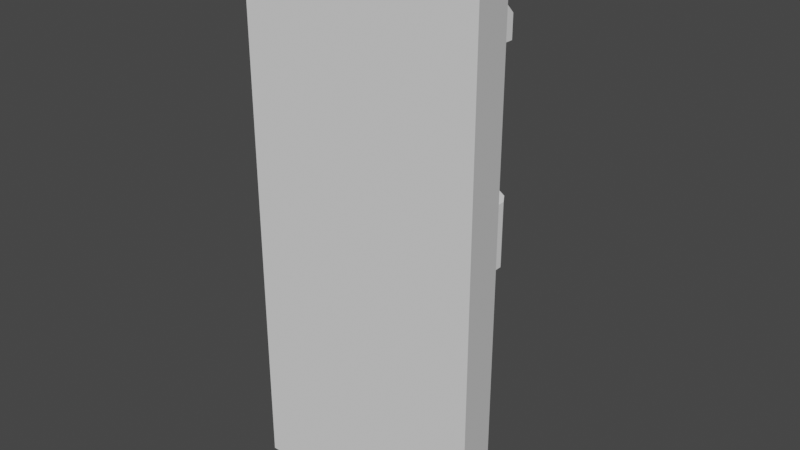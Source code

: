 # Source: Lever.blend  (saved by Blender 2.80.75; exported with 4.5.12 LTS)
import bpy
from mathutils import Matrix  # noqa: F401  (used for matrix-valued properties, if any)

bpy.ops.wm.read_factory_settings(use_empty=True)
scene = bpy.context.scene
scene.name = 'Scene'

# ---- collections
col_collection = bpy.data.collections.new('Collection'); scene.collection.children.link(col_collection)

# ---- world
world_world = bpy.data.worlds.new('World'); scene.world = world_world
world_world.use_nodes = True; world_world.node_tree.nodes.clear()
_N = world_world.node_tree.nodes; _L = world_world.node_tree.links
n0 = _N.new('ShaderNodeOutputWorld'); n0.name = 'World Output'; n0.location = (300, 300)
n1 = _N.new('ShaderNodeBackground'); n1.name = 'Background'; n1.location = (10, 300)
n1.inputs[0].default_value = (0.05088, 0.05088, 0.05088, 1.0)
_L.new(n1.outputs[0], n0.inputs[0])
n0.is_active_output = True
world_world.color = (0.05088, 0.05088, 0.05088)
world_world.use_sun_shadow = False
world_world.sun_shadow_jitter_overblur = 0.0

# ---- meshes
me_cube_002 = bpy.data.meshes.new('Cube.002')
me_cube_002.from_pydata([(-0.1425, -0.03099, -0.3264), (0.1425, -0.03099, -0.3264), (-0.1277, 0.03273, -0.3076), (0.1277, 0.03273, -0.3076), (0.1425, -0.03099, 0.3264), (-0.1425, -0.03099, 0.3264), (-0.1277, 0.03273, 0.3076), (0.1277, 0.03273, 0.3076), (-0.09622, 0.05079, -0.03825), (0.09622, 0.05079, -0.03825), (0.09626, 0.05079, 0.03829), (-0.09626, 0.05079, 0.03829), (-0.1092, 0.05079, 0.2914), (-0.1092, 0.05079, -0.2913), (0.1092, 0.05079, -0.2913), (0.1092, 0.05079, 0.2914), (-0.05519, 0.05079, 0.2374), (-0.05516, 0.05079, -0.2373), (0.05516, 0.05079, -0.2373), (0.05519, 0.05079, 0.2374), (-0.06816, 0.05079, 0.04319), (-0.06812, 0.05079, -0.04315), (0.06812, 0.05079, -0.04315), (0.06816, 0.05079, 0.04319), (-0.08959, 0.09797, 0.03945), (-0.09626, 0.08734, 0.03829), (-0.09622, 0.08734, -0.03825), (-0.08954, 0.09797, -0.03941), (0.08954, 0.09797, -0.03941), (0.09622, 0.08734, -0.03825), (0.09626, 0.08734, 0.03829), (0.08958, 0.09797, 0.03945), (-0.06816, 0.1009, 0.04319), (-0.07483, 0.1051, 0.04203), (-0.0748, 0.1051, -0.04199), (-0.06812, 0.1009, -0.04315), (0.06812, 0.1009, -0.04315), (0.0748, 0.1051, -0.04199), (0.07483, 0.1051, 0.04203), (0.06816, 0.1009, 0.04319)], [], [(4, 5, 0, 1), (2, 3, 1, 0), (3, 7, 4, 1), (0, 5, 6, 2), (3, 2, 13, 14), (6, 7, 15, 12), (12, 13, 2, 6), (7, 3, 14, 15), (4, 7, 6, 5), (18, 17, 16, 19), (17, 18, 14, 13), (19, 16, 12, 15), (26, 27, 34, 35), (11, 8, 13, 12), (9, 10, 15, 14), (21, 20, 16, 17), (23, 22, 18, 19), (8, 21, 17, 13), (22, 9, 14, 18), (10, 23, 19, 15), (20, 11, 12, 16), (21, 8, 26, 35), (22, 36, 29, 9), (8, 11, 25, 26), (36, 37, 28, 29), (37, 38, 31, 28), (35, 32, 20, 21), (10, 9, 29, 30), (39, 36, 22, 23), (20, 32, 25, 11), (24, 27, 26, 25), (28, 31, 30, 29), (32, 35, 34, 33), (36, 39, 38, 37), (33, 34, 27, 24), (32, 33, 24, 25), (23, 10, 30, 39), (30, 31, 38, 39)])
_uv = me_cube_002.uv_layers.new(name='UVMap')
_uv.uv.foreach_set('vector', [0.625, 0.75, 0.625, 1.0, 0.375, 1.0, 0.375, 0.75, 0.125, 0.5363, 0.375, 0.5363, 0.375, 0.75, 0.125, 0.75, 0.375, 0.5363, 0.625, 0.5363, 0.625, 0.75, 0.375, 0.75, 0.375, 0.0, 0.625, 0.0, 0.625, 0.2137, 0.375, 0.2137, 0.375, 0.5363, 0.125, 0.5363, 0.1431, 0.5, 0.3569, 0.5, 0.875, 0.5363, 0.625, 0.5363, 0.6431, 0.5, 0.8569, 0.5, 0.6205, 0.2608, 0.3795, 0.2608, 0.375, 0.2137, 0.625, 0.2137, 0.625, 0.5363, 0.375, 0.5363, 0.3795, 0.4892, 0.6205, 0.4892, 0.625, 0.75, 0.625, 0.5363, 0.875, 0.5363, 0.625, 0.0, 0.3507, 0.4844, 0.2385, 0.4826, 0.5836, 0.332, 0.5908, 0.4402, 0.2385, 0.4826, 0.3507, 0.4844, 0.3795, 0.4892, 0.1431, 0.5, 0.5908, 0.4402, 0.5836, 0.332, 0.6205, 0.2608, 0.6205, 0.4892, 0.1809, 0.4885, 0.1926, 0.4864, 0.2184, 0.4819, 0.2301, 0.4798, 0.5968, 0.2852, 0.1809, 0.4885, 0.1431, 0.5, 0.6205, 0.2608, 0.3803, 0.4879, 0.6056, 0.4776, 0.6205, 0.4892, 0.3795, 0.4892, 0.2301, 0.4798, 0.578, 0.3219, 0.5836, 0.332, 0.2385, 0.4826, 0.5898, 0.4525, 0.3658, 0.485, 0.3507, 0.4844, 0.5908, 0.4402, 0.1809, 0.4885, 0.2301, 0.4798, 0.2385, 0.4826, 0.1431, 0.5, 0.3658, 0.485, 0.3803, 0.4879, 0.3795, 0.4892, 0.3507, 0.4844, 0.6056, 0.4776, 0.5898, 0.4525, 0.5908, 0.4402, 0.6205, 0.4892, 0.578, 0.3219, 0.5968, 0.2852, 0.6205, 0.2608, 0.5836, 0.332, 0.2301, 0.4798, 0.1809, 0.4885, 0.1809, 0.4885, 0.2301, 0.4798, 0.3658, 0.485, 0.3658, 0.485, 0.3803, 0.4879, 0.3803, 0.4879, 0.1809, 0.4885, 0.5968, 0.2852, 0.5968, 0.2852, 0.1809, 0.4885, 0.3658, 0.485, 0.3692, 0.4857, 0.3769, 0.4872, 0.3803, 0.4879, 0.3692, 0.4857, 0.5936, 0.4585, 0.6019, 0.4717, 0.3769, 0.4872, 0.2301, 0.4798, 0.578, 0.3219, 0.578, 0.3219, 0.2301, 0.4798, 0.6056, 0.4776, 0.3803, 0.4879, 0.3803, 0.4879, 0.6056, 0.4776, 0.5898, 0.4525, 0.3658, 0.485, 0.3658, 0.485, 0.5898, 0.4525, 0.578, 0.3219, 0.578, 0.3219, 0.5968, 0.2852, 0.5968, 0.2852, 0.5924, 0.2939, 0.1926, 0.4864, 0.1809, 0.4885, 0.5968, 0.2852, 0.3769, 0.4872, 0.6019, 0.4717, 0.6056, 0.4776, 0.3803, 0.4879, 0.578, 0.3219, 0.2301, 0.4798, 0.2184, 0.4819, 0.5825, 0.3132, 0.3658, 0.485, 0.5898, 0.4525, 0.5936, 0.4585, 0.3692, 0.4857, 0.5825, 0.3132, 0.2184, 0.4819, 0.1926, 0.4864, 0.5924, 0.2939, 0.578, 0.3219, 0.5825, 0.3132, 0.5924, 0.2939, 0.5968, 0.2852, 0.5898, 0.4525, 0.6056, 0.4776, 0.6056, 0.4776, 0.5898, 0.4525, 0.6056, 0.4776, 0.6019, 0.4717, 0.5936, 0.4585, 0.5898, 0.4525])
me_cube_002.use_remesh_preserve_volume = False
me_cube_002.use_remesh_preserve_attributes = False
me_cube_002.use_mirror_vertex_groups = False
me_cube_002.update()
me_cube_000 = bpy.data.meshes.new('Cube.000')
me_cube_000.from_pydata([(-0.06815, -0.01401, 0.0155), (0.06815, -0.01401, 0.0155), (-0.06815, 0.01401, 0.0155), (0.06815, 0.01401, 0.0155), (-0.02655, -0.01401, 0.05705), (-0.05324, -0.01401, 0.05705), (0.05324, -0.01401, 0.05705), (0.02655, -0.01401, 0.05705), (-0.02655, 0.01401, 0.05705), (-0.05324, 0.01401, 0.05705), (0.05324, 0.01401, 0.05705), (0.02655, 0.01401, 0.05705), (-0.05324, -0.01401, 0.0155), (-0.02655, -0.01401, 0.0155), (0.02655, -0.01401, 0.0155), (0.05324, -0.01401, 0.0155), (-0.05324, 0.01401, 0.0155), (-0.02655, 0.01401, 0.0155), (0.02655, 0.01401, 0.0155), (0.05324, 0.01401, 0.0155), (0.02655, -0.01401, 0.1076), (0.05324, -0.01401, 0.07006), (-0.02655, -0.01401, 0.1076), (-0.02655, 0.01401, 0.1076), (0.02655, 0.01401, 0.1076), (-0.05324, -0.01401, 0.07006), (-0.05324, 0.01401, 0.07006), (0.05324, 0.01401, 0.07006), (-0.01161, -0.01401, 0.2099), (0.01161, -0.01401, 0.2099), (0.01161, 0.01401, 0.2099), (-0.01161, 0.01401, 0.2099), (0.01161, -0.01401, 0.0814), (-0.01161, -0.01401, 0.0814), (0.01161, -0.01401, 0.1076), (-0.01161, -0.01401, 0.1076), (-0.01161, 0.01401, 0.1076), (0.01161, 0.01401, 0.1076), (0.01161, 0.01401, 0.0814), (-0.01161, 0.01401, 0.0814), (0.09304, -0.01401, 0.2099), (0.09304, 0.01401, 0.2099), (-0.09304, 0.01401, 0.2099), (-0.09304, -0.01401, 0.2099), (0.06813, -0.01401, -0.003774), (0.06813, -0.006058, -0.01173), (-0.06813, 0.01401, -0.003774), (-0.06813, 0.006058, -0.01173), (0.06813, 0.006058, -0.01173), (0.06813, 0.01401, -0.003774), (-0.02655, -0.006058, -0.01173), (-0.02655, -0.01401, -0.003774), (0.05324, 0.006058, -0.01173), (0.05324, 0.01401, -0.003774), (-0.05324, 0.01401, -0.003774), (-0.05324, 0.006058, -0.01173), (-0.06813, -0.006058, -0.01173), (-0.06813, -0.01401, -0.003774), (0.05324, -0.006058, -0.01173), (0.05324, -0.01401, -0.003774), (0.02655, -0.01401, -0.003774), (0.02655, -0.006058, -0.01173), (-0.05324, -0.006058, -0.01173), (-0.05324, -0.01401, -0.003774), (0.02655, 0.01401, -0.003774), (0.02655, 0.006058, -0.01173), (-0.02655, 0.006058, -0.01173), (-0.02655, 0.01401, -0.003774), (0.01161, -0.01401, 0.237), (0.01161, -0.004572, 0.2464), (-0.01161, -0.004572, 0.2464), (-0.01161, -0.01401, 0.237), (0.01161, 0.004572, 0.2464), (0.01161, 0.01401, 0.237), (-0.01161, 0.01401, 0.237), (-0.01161, 0.004572, 0.2464), (-0.09304, 0.004572, 0.2464), (-0.09304, 0.01401, 0.237), (-0.09304, -0.01401, 0.237), (-0.09304, -0.004572, 0.2464), (0.09304, -0.004572, 0.2464), (0.09304, -0.01401, 0.237), (0.09304, 0.01401, 0.237), (0.09304, 0.004572, 0.2464)], [], [(59, 15, 14, 60), (19, 15, 1, 3), (14, 18, 17, 13), (6, 10, 27, 21), (47, 55, 62, 56), (12, 63, 51, 13), (2, 0, 12, 16), (65, 61, 50, 66), (52, 48, 45, 58), (52, 58, 61, 65), (0, 57, 63, 12), (19, 18, 11, 10), (16, 12, 5, 9), (18, 64, 67, 17), (62, 55, 66, 50), (10, 11, 24, 27), (15, 19, 10, 6), (12, 13, 4, 5), (18, 14, 7, 11), (14, 15, 6, 7), (17, 16, 9, 8), (13, 17, 8, 4), (21, 27, 24, 20), (26, 25, 22, 23), (24, 37, 34, 20), (9, 5, 25, 26), (8, 9, 26, 23), (5, 4, 22, 25), (36, 23, 22, 35), (7, 6, 21, 20), (35, 22, 4, 33), (11, 38, 37, 24), (30, 73, 82, 41), (20, 34, 32, 7), (32, 38, 11, 7), (39, 8, 23, 36), (39, 36, 37, 38), (38, 32, 33, 39), (35, 33, 32, 34), (37, 36, 31, 30), (4, 8, 39, 33), (34, 37, 30, 29), (35, 34, 29, 28), (36, 35, 28, 31), (28, 29, 68, 71), (68, 29, 40, 81), (41, 82, 81, 40), (70, 75, 76, 79), (81, 82, 83, 80), (31, 28, 43, 42), (29, 30, 41, 40), (30, 31, 74, 73), (74, 31, 42, 77), (28, 71, 78, 43), (75, 70, 69, 72), (19, 3, 49, 53), (19, 53, 64, 18), (54, 16, 17, 67), (60, 14, 13, 51), (2, 16, 54, 46), (53, 49, 48, 52), (46, 54, 55, 47), (59, 60, 61, 58), (67, 64, 65, 66), (63, 57, 56, 62), (52, 65, 64, 53), (66, 55, 54, 67), (51, 63, 62, 50), (44, 59, 58, 45), (60, 51, 50, 61), (15, 59, 44, 1), (75, 72, 73, 74), (69, 70, 71, 68), (80, 69, 68, 81), (76, 75, 74, 77), (70, 79, 78, 71), (72, 83, 82, 73), (72, 69, 80, 83), (77, 78, 79, 76), (43, 78, 77, 42)])
_uv = me_cube_000.uv_layers.new(name='UVMap')
_uv.uv.foreach_set('vector', [0.4372, 0.4677, 0.5479, 0.4461, 0.5415, 0.4247, 0.4194, 0.4577, 0.5479, 0.4461, 0.5479, 0.4461, 0.5515, 0.458, 0.5515, 0.458, 0.5415, 0.4247, 0.5415, 0.4247, 0.5287, 0.3822, 0.5287, 0.3822, 0.5479, 0.4461, 0.5479, 0.4461, 0.5479, 0.4461, 0.5479, 0.4461, 0.2895, 0.4528, 0.302, 0.4558, 0.302, 0.4558, 0.2895, 0.4528, 0.5222, 0.3608, 0.3663, 0.428, 0.3841, 0.4379, 0.5287, 0.3822, 0.5186, 0.3488, 0.5186, 0.3488, 0.5222, 0.3608, 0.5222, 0.3608, 0.3691, 0.4713, 0.3691, 0.4713, 0.3244, 0.461, 0.3244, 0.461, 0.3915, 0.4765, 0.404, 0.4794, 0.404, 0.4794, 0.3915, 0.4765, 0.3915, 0.4765, 0.3915, 0.4765, 0.3691, 0.4713, 0.3691, 0.4713, 0.5186, 0.3488, 0.3564, 0.4225, 0.3663, 0.428, 0.5222, 0.3608, 0.5479, 0.4461, 0.5415, 0.4247, 0.5415, 0.4247, 0.5479, 0.4461, 0.5222, 0.3608, 0.5222, 0.3608, 0.5222, 0.3608, 0.5222, 0.3608, 0.5415, 0.4247, 0.4194, 0.4577, 0.3841, 0.4379, 0.5287, 0.3822, 0.302, 0.4558, 0.302, 0.4558, 0.3244, 0.461, 0.3244, 0.461, 0.5479, 0.4461, 0.5415, 0.4247, 0.5415, 0.4247, 0.5479, 0.4461, 0.5479, 0.4461, 0.5479, 0.4461, 0.5479, 0.4461, 0.5479, 0.4461, 0.5222, 0.3608, 0.5287, 0.3822, 0.5287, 0.3822, 0.5222, 0.3608, 0.5415, 0.4247, 0.5415, 0.4247, 0.5415, 0.4247, 0.5415, 0.4247, 0.5415, 0.4247, 0.5479, 0.4461, 0.5479, 0.4461, 0.5415, 0.4247, 0.5287, 0.3822, 0.5222, 0.3608, 0.5222, 0.3608, 0.5287, 0.3822, 0.5287, 0.3822, 0.5287, 0.3822, 0.5287, 0.3822, 0.5287, 0.3822, 0.5479, 0.4461, 0.5479, 0.4461, 0.5415, 0.4247, 0.5415, 0.4247, 0.5222, 0.3608, 0.5222, 0.3608, 0.5287, 0.3822, 0.5287, 0.3822, 0.5415, 0.4247, 0.5379, 0.4127, 0.5379, 0.4127, 0.5415, 0.4247, 0.5222, 0.3608, 0.5222, 0.3608, 0.5222, 0.3608, 0.5222, 0.3608, 0.5287, 0.3822, 0.5222, 0.3608, 0.5222, 0.3608, 0.5287, 0.3822, 0.5222, 0.3608, 0.5287, 0.3822, 0.5287, 0.3822, 0.5222, 0.3608, 0.5323, 0.3941, 0.5287, 0.3822, 0.5287, 0.3822, 0.5323, 0.3941, 0.5415, 0.4247, 0.5479, 0.4461, 0.5479, 0.4461, 0.5415, 0.4247, 0.5323, 0.3941, 0.5287, 0.3822, 0.5287, 0.3822, 0.5323, 0.3941, 0.5415, 0.4247, 0.5379, 0.4127, 0.5379, 0.4128, 0.5415, 0.4247, 0.5379, 0.4128, 0.5379, 0.4128, 0.5379, 0.4128, 0.5379, 0.4128, 0.5415, 0.4247, 0.5379, 0.4127, 0.5379, 0.4127, 0.5415, 0.4247, 0.5379, 0.4127, 0.5379, 0.4128, 0.5415, 0.4247, 0.5415, 0.4247, 0.5323, 0.3941, 0.5287, 0.3822, 0.5287, 0.3822, 0.5323, 0.3941, 0.5323, 0.3941, 0.5323, 0.3941, 0.5379, 0.4128, 0.5379, 0.4127, 0.5379, 0.4128, 0.5379, 0.4127, 0.5323, 0.3941, 0.5323, 0.3941, 0.5323, 0.3941, 0.5323, 0.3941, 0.5379, 0.4127, 0.5379, 0.4127, 0.5379, 0.4128, 0.5323, 0.3941, 0.5323, 0.3941, 0.5379, 0.4128, 0.5287, 0.3822, 0.5287, 0.3822, 0.5323, 0.3941, 0.5323, 0.3941, 0.5379, 0.4127, 0.5379, 0.4127, 0.5379, 0.4127, 0.5379, 0.4127, 0.5323, 0.3941, 0.5379, 0.4127, 0.5379, 0.4127, 0.5323, 0.3941, 0.5323, 0.3941, 0.5323, 0.3941, 0.5323, 0.3941, 0.5323, 0.3941, 0.5323, 0.3941, 0.5379, 0.4127, 0.5379, 0.4127, 0.5323, 0.3941, 0.5379, 0.4127, 0.5379, 0.4127, 0.5379, 0.4127, 0.5379, 0.4127, 0.5379, 0.4128, 0.5379, 0.4128, 0.5379, 0.4127, 0.5379, 0.4127, 0.5323, 0.3941, 0.5323, 0.3941, 0.5323, 0.3941, 0.5323, 0.3941, 0.5379, 0.4127, 0.5379, 0.4128, 0.5379, 0.4127, 0.5379, 0.4127, 0.5323, 0.3941, 0.5323, 0.3941, 0.5323, 0.3941, 0.5323, 0.3941, 0.5379, 0.4127, 0.5379, 0.4127, 0.5379, 0.4127, 0.5379, 0.4127, 0.5379, 0.4128, 0.5323, 0.3941, 0.5323, 0.3941, 0.5379, 0.4128, 0.5323, 0.3941, 0.5323, 0.3941, 0.5323, 0.3941, 0.5323, 0.3941, 0.5323, 0.3941, 0.5323, 0.3941, 0.5323, 0.3941, 0.5323, 0.3941, 0.5323, 0.3941, 0.5323, 0.3941, 0.5379, 0.4127, 0.5379, 0.4127, 0.5479, 0.4461, 0.5515, 0.458, 0.4471, 0.4732, 0.4372, 0.4677, 0.5479, 0.4461, 0.4372, 0.4677, 0.4194, 0.4577, 0.5415, 0.4247, 0.3663, 0.428, 0.5222, 0.3608, 0.5287, 0.3822, 0.3841, 0.4379, 0.4194, 0.4577, 0.5415, 0.4247, 0.5287, 0.3822, 0.3841, 0.4379, 0.5186, 0.3488, 0.5222, 0.3608, 0.3663, 0.428, 0.3564, 0.4225, 0.4372, 0.4677, 0.4471, 0.4732, 0.404, 0.4794, 0.3915, 0.4765, 0.3564, 0.4225, 0.3663, 0.428, 0.302, 0.4558, 0.2895, 0.4528, 0.4372, 0.4677, 0.4194, 0.4577, 0.3691, 0.4713, 0.3915, 0.4765, 0.3841, 0.4379, 0.4194, 0.4577, 0.3691, 0.4713, 0.3244, 0.461, 0.3663, 0.428, 0.3564, 0.4225, 0.2895, 0.4528, 0.302, 0.4558, 0.3915, 0.4765, 0.3691, 0.4713, 0.4194, 0.4577, 0.4372, 0.4677, 0.3244, 0.461, 0.302, 0.4558, 0.3663, 0.428, 0.3841, 0.4379, 0.3841, 0.4379, 0.3663, 0.428, 0.302, 0.4558, 0.3244, 0.461, 0.4471, 0.4732, 0.4372, 0.4677, 0.3915, 0.4765, 0.404, 0.4794, 0.4194, 0.4577, 0.3841, 0.4379, 0.3244, 0.461, 0.3691, 0.4713, 0.5479, 0.4461, 0.4372, 0.4677, 0.4471, 0.4732, 0.5515, 0.458, 0.5323, 0.3941, 0.5379, 0.4127, 0.5379, 0.4128, 0.5323, 0.3941, 0.5379, 0.4127, 0.5323, 0.3941, 0.5323, 0.3941, 0.5379, 0.4127, 0.5379, 0.4127, 0.5379, 0.4127, 0.5379, 0.4127, 0.5379, 0.4127, 0.5323, 0.3941, 0.5323, 0.3941, 0.5323, 0.3941, 0.5323, 0.3941, 0.5323, 0.3941, 0.5323, 0.3941, 0.5323, 0.3941, 0.5323, 0.3941, 0.5379, 0.4127, 0.5379, 0.4127, 0.5379, 0.4128, 0.5379, 0.4128, 0.5379, 0.4127, 0.5379, 0.4127, 0.5379, 0.4127, 0.5379, 0.4127, 0.5323, 0.3941, 0.5323, 0.3941, 0.5323, 0.3941, 0.5323, 0.3941, 0.5323, 0.3941, 0.5323, 0.3941, 0.5323, 0.3941, 0.5323, 0.3941])
me_cube_000.use_remesh_preserve_volume = False
me_cube_000.use_remesh_preserve_attributes = False
me_cube_000.use_mirror_vertex_groups = False
me_cube_000.update()

# ---- objects
ob_collider = bpy.data.objects.new('Collider', me_cube_002)
ob_lever = bpy.data.objects.new('Lever', me_cube_000)

# ---- transforms, parenting, visibility, modifiers, constraints
ob_collider.location = (5.123e-07, 0.0, -1.478e-07)
ob_collider.lineart.crease_threshold = 0.0
ob_lever.location = (7.482e-07, 0.07955, -0.001868)
ob_lever.lineart.crease_threshold = 0.0

# ---- collection membership
col_collection.objects.link(ob_collider)
col_collection.objects.link(ob_lever)

# ---- scene / render settings (as saved in the file)
scene.frame_start = 1; scene.frame_end = 250; scene.frame_set(1)
scene.render.engine = 'BLENDER_EEVEE_NEXT'
scene.cycles.use_denoising = False
scene.cycles.samples = 128
scene.cycles.sampling_pattern = 'TABULATED_SOBOL'
scene.cycles.use_adaptive_sampling = False
scene.cycles.use_light_tree = False
scene.view_settings.view_transform = 'Filmic'
bpy.context.view_layer.update()

# ---- added for rendering (the .blend has no active camera and no usable light): camera, sun
cam_auto = bpy.data.cameras.new('AutoCamera')
cam_auto.lens = 50.0
cam_auto.sensor_width = 36.0
cam_auto.clip_end = 1000.0
ob_auto_camera = bpy.data.objects.new('AutoCamera', cam_auto)
scene.collection.objects.link(ob_auto_camera)
ob_auto_camera.location = (0.670898, -0.76803, 0.536717)
ob_auto_camera.rotation_euler = (1.09748, -7.21219e-08, 0.694738)
scene.camera = ob_auto_camera
light_auto_sun = bpy.data.lights.new('AutoSun', 'SUN')
light_auto_sun.energy = 3.0
light_auto_sun.angle = 0.0523599
ob_auto_sun = bpy.data.objects.new('AutoSun', light_auto_sun)
scene.collection.objects.link(ob_auto_sun)
ob_auto_sun.rotation_euler = (0.872665, 0.174533, 0.523599)
bpy.context.view_layer.update()
